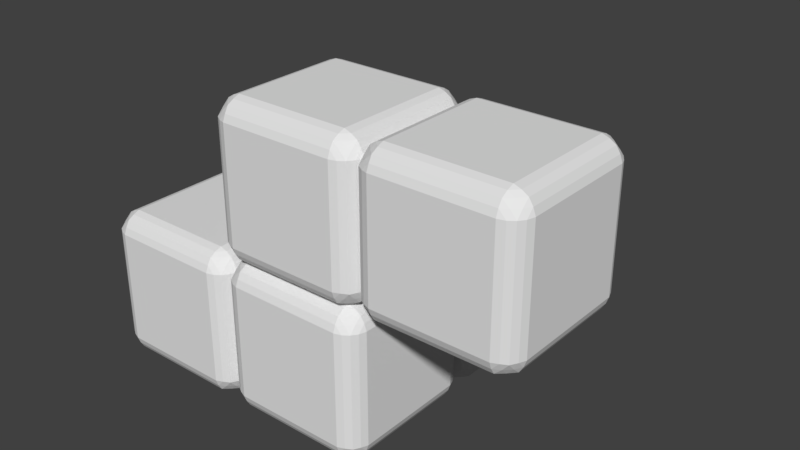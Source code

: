 # Source: g.blend  (saved by Blender 2.79.0; exported with 4.5.12 LTS)
import bpy
from mathutils import Matrix  # noqa: F401  (used for matrix-valued properties, if any)

bpy.ops.wm.read_factory_settings(use_empty=True)
scene = bpy.context.scene
scene.name = 'Scene'

# ---- collections
col_collection_1 = bpy.data.collections.new('Collection 1'); scene.collection.children.link(col_collection_1)

# ---- world
world_world = bpy.data.worlds.new('World'); scene.world = world_world
world_world.color = (0.05088, 0.05088, 0.05088)
world_world.use_sun_shadow = False
world_world.sun_shadow_jitter_overblur = 0.0
world_world.cycles.sampling_method = 'MANUAL'

# ---- meshes
me_plane_003 = bpy.data.meshes.new('Plane.003')
me_plane_003.from_pydata([(-0.7503, 1.0, -0.75), (0.7497, 1.0, -0.75), (-0.7503, 1.0, 0.75), (0.7497, 1.0, 0.75), (-1.0, -0.75, 0.75), (-1.0, -0.75, -0.75), (-1.0, 0.75, 0.75), (-1.0, 0.75, -0.75), (-0.7503, -1.0, -0.75), (0.7497, -1.0, -0.75), (-0.7503, -1.0, 0.75), (0.7497, -1.0, 0.75), (-0.7503, -0.75, 1.0), (0.7497, -0.75, 1.0), (-0.7503, 0.75, 1.0), (0.7497, 0.75, 1.0), (-0.8392, -0.75, 0.968), (0.8386, -0.75, 0.968), (-0.8392, 0.75, 0.968), (0.8386, 0.75, 0.968), (-0.919, -0.75, 0.9187), (0.9185, -0.75, 0.9187), (-0.919, 0.75, 0.9187), (0.9185, 0.75, 0.9187), (-0.7459, -0.968, 0.8389), (0.7497, -0.968, 0.8389), (-0.7459, 0.9679, 0.8389), (0.7497, 0.9679, 0.8389), (-0.7459, -0.8389, 0.968), (0.7497, -0.8389, 0.968), (-0.7459, 0.8389, 0.968), (0.7497, 0.8389, 0.968), (-0.7503, -0.9188, 0.9187), (0.7497, -0.9188, 0.9187), (-0.7503, 0.9187, 0.9187), (0.7497, 0.9187, 0.9187), (-0.9682, -0.75, 0.8389), (0.9677, -0.75, 0.8389), (-0.9682, 0.75, 0.8389), (0.9677, 0.75, 0.8389), (-0.7503, 0.75, -1.0), (0.7497, 0.75, -1.0), (-0.7503, -0.75, -1.0), (0.7497, -0.75, -1.0), (-0.8392, 0.75, -0.968), (0.8386, 0.75, -0.968), (-0.8392, -0.75, -0.968), (0.8386, -0.75, -0.968), (-0.919, 0.75, -0.9187), (0.9185, 0.75, -0.9187), (-0.919, -0.75, -0.9187), (0.9185, -0.75, -0.9187), (-0.7459, 0.9679, -0.8389), (0.7497, 0.9679, -0.8389), (-0.7459, -0.968, -0.8389), (0.7497, -0.968, -0.8389), (-0.7459, 0.8389, -0.968), (0.7497, 0.8389, -0.968), (-0.7459, -0.8389, -0.968), (0.7497, -0.8389, -0.968), (-0.7503, 0.9187, -0.9187), (0.7497, 0.9187, -0.9187), (-0.7503, -0.9188, -0.9187), (0.7497, -0.9188, -0.9187), (-0.9682, 0.75, -0.8389), (0.9677, 0.75, -0.8389), (-0.9682, -0.75, -0.8389), (0.9677, -0.75, -0.8389), (-0.8392, 0.9679, -0.7456), (-0.9682, 0.8389, 0.7456), (-0.8392, 0.9679, 0.7456), (-0.9682, 0.8389, -0.7456), (-0.919, 0.9187, -0.75), (-0.919, 0.9187, 0.75), (-0.9697, -0.8377, 0.7456), (-0.9205, -0.9175, 0.75), (-0.8392, -0.968, 0.7456), (-0.9682, -0.8389, -0.7456), (-0.919, -0.9188, -0.75), (-0.8392, -0.968, -0.7456), (0.8386, -0.968, -0.7456), (0.8386, -0.968, 0.7456), (0.9677, -0.8389, -0.7456), (0.9677, -0.8389, 0.7456), (0.9185, -0.9188, -0.75), (0.9185, -0.9188, 0.75), (0.9185, 0.9187, 0.75), (0.9185, 0.9187, -0.75), (0.8386, 0.9679, 0.7456), (0.8386, 0.9679, -0.7456), (0.9677, 0.8389, 0.7456), (0.9677, 0.8389, -0.7456), (-0.919, -0.8389, -0.8389), (-0.8392, -0.8389, 0.9187), (-0.919, -0.8389, 0.8389), (-0.8392, -0.9188, 0.8389), (-0.8392, -0.8389, -0.9187), (-0.8392, -0.9188, -0.8389), (0.8386, 0.8389, 0.9187), (0.8386, -0.8389, 0.9187), (-0.8392, 0.8389, 0.9187), (0.8386, -0.8389, -0.9187), (0.8386, 0.8389, -0.9187), (-0.8392, 0.8389, -0.9187), (-0.919, 0.8389, -0.8389), (-0.8392, 0.9187, -0.8389), (-0.8392, 0.9187, 0.8389), (-0.919, 0.8389, 0.8389), (0.8386, -0.9188, 0.8389), (0.9185, -0.8389, 0.8389), (0.8386, -0.9188, -0.8389), (0.9185, -0.8389, -0.8389), (0.8386, 0.9187, 0.8389), (0.9185, 0.8389, 0.8389), (0.8386, 0.9187, -0.8389), (0.9185, 0.8389, -0.8389), (3.0, -0.75, 0.75), (3.0, -0.75, -0.75), (3.0, 0.75, 0.75), (3.0, 0.75, -0.75), (0.9997, -0.75, 0.75), (0.9997, -0.75, -0.75), (0.9997, 0.75, 0.75), (0.9997, 0.75, -0.75), (1.25, -1.0, -0.75), (2.75, -1.0, -0.75), (1.25, -1.0, 0.75), (2.75, -1.0, 0.75), (1.161, -0.75, 0.968), (2.839, -0.75, 0.968), (1.161, 0.75, 0.968), (2.839, 0.75, 0.968), (1.081, -0.75, 0.9187), (2.918, -0.75, 0.9187), (1.081, 0.75, 0.9187), (2.918, 0.75, 0.9187), (1.254, -0.968, 0.8389), (2.75, -0.968, 0.8389), (1.254, 0.9679, 0.8389), (2.75, 0.9679, 0.8389), (1.254, -0.8389, 0.968), (2.75, -0.8389, 0.968), (1.254, 0.8389, 0.968), (2.75, 0.8389, 0.968), (1.25, -0.9188, 0.9187), (2.75, -0.9188, 0.9187), (1.25, 0.9187, 0.9187), (2.75, 0.9187, 0.9187), (1.032, -0.75, 0.8389), (2.968, -0.75, 0.8389), (1.032, 0.75, 0.8389), (2.968, 0.75, 0.8389), (1.25, 0.75, -1.0), (2.75, 0.75, -1.0), (1.25, -0.75, -1.0), (2.75, -0.75, -1.0), (1.161, 0.75, -0.968), (2.839, 0.75, -0.968), (1.161, -0.75, -0.968), (2.839, -0.75, -0.968), (1.081, 0.75, -0.9187), (2.918, 0.75, -0.9187), (1.081, -0.75, -0.9187), (2.918, -0.75, -0.9187), (1.254, 0.9679, -0.8389), (2.75, 0.9679, -0.8389), (1.254, -0.968, -0.8389), (2.75, -0.968, -0.8389), (1.254, 0.8389, -0.968), (2.75, 0.8389, -0.968), (1.254, -0.8389, -0.968), (2.75, -0.8389, -0.968), (1.25, 0.9187, -0.9187), (2.75, 0.9187, -0.9187), (1.25, -0.9188, -0.9187), (2.75, -0.9188, -0.9187), (1.032, 0.75, -0.8389), (2.968, 0.75, -0.8389), (1.032, -0.75, -0.8389), (2.968, -0.75, -0.8389), (1.161, 0.9679, -0.7456), (1.032, 0.8389, 0.7456), (1.161, 0.9679, 0.7456), (1.032, 0.8389, -0.7456), (1.081, 0.9187, -0.75), (1.081, 0.9187, 0.75), (1.03, -0.8377, 0.7456), (1.079, -0.9175, 0.75), (1.161, -0.968, 0.7456), (1.032, -0.8389, -0.7456), (1.081, -0.9188, -0.75), (1.161, -0.968, -0.7456), (2.839, -0.968, -0.7456), (2.839, -0.968, 0.7456), (2.968, -0.8389, -0.7456), (2.968, -0.8389, 0.7456), (2.918, -0.9188, -0.75), (2.918, -0.9188, 0.75), (2.918, 0.9187, 0.75), (2.918, 0.9187, -0.75), (2.839, 0.9679, 0.7456), (2.839, 0.9679, -0.7456), (2.968, 0.8389, 0.7456), (2.968, 0.8389, -0.7456), (1.081, -0.8389, -0.8389), (1.161, -0.8389, 0.9187), (1.081, -0.8389, 0.8389), (1.161, -0.9188, 0.8389), (1.161, -0.8389, -0.9187), (1.161, -0.9188, -0.8389), (2.839, 0.8389, 0.9187), (2.839, -0.8389, 0.9187), (1.161, 0.8389, 0.9187), (2.839, -0.8389, -0.9187), (2.839, 0.8389, -0.9187), (1.161, 0.8389, -0.9187), (1.081, 0.8389, -0.8389), (1.161, 0.9187, -0.8389), (1.161, 0.9187, 0.8389), (1.081, 0.8389, 0.8389), (2.839, -0.9188, 0.8389), (2.918, -0.8389, 0.8389), (2.839, -0.9188, -0.8389), (2.918, -0.8389, -0.8389), (2.839, 0.9187, 0.8389), (2.918, 0.8389, 0.8389), (2.839, 0.9187, -0.8389), (2.918, 0.8389, -0.8389), (1.25, 1.0, 1.25), (2.75, 1.0, 1.25), (1.25, 1.0, 2.75), (2.75, 1.0, 2.75), (0.9997, -0.75, 2.75), (0.9997, -0.75, 1.25), (0.9997, 0.75, 2.75), (0.9997, 0.75, 1.25), (1.25, -1.0, 1.25), (2.75, -1.0, 1.25), (1.25, -1.0, 2.75), (2.75, -1.0, 2.75), (1.25, -0.75, 3.0), (2.75, -0.75, 3.0), (1.25, 0.75, 3.0), (2.75, 0.75, 3.0), (1.161, -0.75, 2.968), (2.839, -0.75, 2.968), (1.161, 0.75, 2.968), (2.839, 0.75, 2.968), (1.081, -0.75, 2.919), (2.918, -0.75, 2.919), (1.081, 0.75, 2.919), (2.918, 0.75, 2.919), (1.254, -0.968, 2.839), (2.75, -0.968, 2.839), (1.254, 0.9679, 2.839), (2.75, 0.9679, 2.839), (1.254, -0.8389, 2.968), (2.75, -0.8389, 2.968), (1.254, 0.8389, 2.968), (2.75, 0.8389, 2.968), (1.25, -0.9188, 2.919), (2.75, -0.9188, 2.919), (1.25, 0.9187, 2.919), (2.75, 0.9187, 2.919), (1.032, -0.75, 2.839), (2.968, -0.75, 2.839), (1.032, 0.75, 2.839), (2.968, 0.75, 2.839), (1.25, 0.75, 1.0), (2.75, 0.75, 1.0), (1.25, -0.75, 1.0), (2.75, -0.75, 1.0), (1.161, 0.75, 1.032), (2.839, 0.75, 1.032), (1.161, -0.75, 1.032), (2.839, -0.75, 1.032), (1.081, 0.75, 1.081), (2.918, 0.75, 1.081), (1.081, -0.75, 1.081), (2.918, -0.75, 1.081), (1.254, 0.9679, 1.161), (2.75, 0.9679, 1.161), (1.254, -0.968, 1.161), (2.75, -0.968, 1.161), (1.254, 0.8389, 1.032), (2.75, 0.8389, 1.032), (1.254, -0.8389, 1.032), (2.75, -0.8389, 1.032), (1.25, 0.9187, 1.081), (2.75, 0.9187, 1.081), (1.25, -0.9188, 1.081), (2.75, -0.9188, 1.081), (1.032, 0.75, 1.161), (2.968, 0.75, 1.161), (1.032, -0.75, 1.161), (2.968, -0.75, 1.161), (1.161, 0.9679, 1.254), (1.032, 0.8389, 2.746), (1.161, 0.9679, 2.746), (1.032, 0.8389, 1.254), (1.081, 0.9187, 1.25), (1.081, 0.9187, 2.75), (1.03, -0.8377, 2.746), (1.079, -0.9175, 2.75), (1.161, -0.968, 2.746), (1.032, -0.8389, 1.254), (1.081, -0.9188, 1.25), (1.161, -0.968, 1.254), (2.839, -0.968, 1.254), (2.839, -0.968, 2.746), (2.968, -0.8389, 1.254), (2.968, -0.8389, 2.746), (2.918, -0.9188, 1.25), (2.918, -0.9188, 2.75), (2.918, 0.9187, 2.75), (2.918, 0.9187, 1.25), (2.839, 0.9679, 2.746), (2.839, 0.9679, 1.254), (2.968, 0.8389, 2.746), (2.968, 0.8389, 1.254), (1.081, -0.8389, 1.161), (1.161, -0.8389, 2.919), (1.081, -0.8389, 2.839), (1.161, -0.9188, 2.839), (1.161, -0.8389, 1.081), (1.161, -0.9188, 1.161), (2.839, 0.8389, 2.919), (2.839, -0.8389, 2.919), (1.161, 0.8389, 2.919), (2.839, -0.8389, 1.081), (2.839, 0.8389, 1.081), (1.161, 0.8389, 1.081), (1.081, 0.8389, 1.161), (1.161, 0.9187, 1.161), (1.161, 0.9187, 2.839), (1.081, 0.8389, 2.839), (2.839, -0.9188, 2.839), (2.918, -0.8389, 2.839), (2.839, -0.9188, 1.161), (2.918, -0.8389, 1.161), (2.839, 0.9187, 2.839), (2.918, 0.8389, 2.839), (2.839, 0.9187, 1.161), (2.918, 0.8389, 1.161), (3.25, 1.0, 1.25), (4.75, 1.0, 1.25), (3.25, 1.0, 2.75), (4.75, 1.0, 2.75), (5.0, -0.75, 2.75), (5.0, -0.75, 1.25), (5.0, 0.75, 2.75), (5.0, 0.75, 1.25), (3.0, -0.75, 2.75), (3.0, -0.75, 1.25), (3.0, 0.75, 2.75), (3.0, 0.75, 1.25), (3.25, -1.0, 1.25), (4.75, -1.0, 1.25), (3.25, -1.0, 2.75), (4.75, -1.0, 2.75), (3.25, -0.75, 3.0), (4.75, -0.75, 3.0), (3.25, 0.75, 3.0), (4.75, 0.75, 3.0), (3.161, -0.75, 2.968), (4.839, -0.75, 2.968), (3.161, 0.75, 2.968), (4.839, 0.75, 2.968), (3.081, -0.75, 2.919), (4.918, -0.75, 2.919), (3.081, 0.75, 2.919), (4.918, 0.75, 2.919), (3.254, -0.968, 2.839), (4.75, -0.968, 2.839), (3.254, 0.9679, 2.839), (4.75, 0.9679, 2.839), (3.254, -0.8389, 2.968), (4.75, -0.8389, 2.968), (3.254, 0.8389, 2.968), (4.75, 0.8389, 2.968), (3.25, -0.9188, 2.919), (4.75, -0.9188, 2.919), (3.25, 0.9187, 2.919), (4.75, 0.9187, 2.919), (3.032, -0.75, 2.839), (4.968, -0.75, 2.839), (3.032, 0.75, 2.839), (4.968, 0.75, 2.839), (3.25, 0.75, 1.0), (4.75, 0.75, 1.0), (3.25, -0.75, 1.0), (4.75, -0.75, 1.0), (3.161, 0.75, 1.032), (4.839, 0.75, 1.032), (3.161, -0.75, 1.032), (4.839, -0.75, 1.032), (3.081, 0.75, 1.081), (4.918, 0.75, 1.081), (3.081, -0.75, 1.081), (4.918, -0.75, 1.081), (3.254, 0.9679, 1.161), (4.75, 0.9679, 1.161), (3.254, -0.968, 1.161), (4.75, -0.968, 1.161), (3.254, 0.8389, 1.032), (4.75, 0.8389, 1.032), (3.254, -0.8389, 1.032), (4.75, -0.8389, 1.032), (3.25, 0.9187, 1.081), (4.75, 0.9187, 1.081), (3.25, -0.9188, 1.081), (4.75, -0.9188, 1.081), (3.032, 0.75, 1.161), (4.968, 0.75, 1.161), (3.032, -0.75, 1.161), (4.968, -0.75, 1.161), (3.161, 0.9679, 1.254), (3.032, 0.8389, 2.746), (3.161, 0.9679, 2.746), (3.032, 0.8389, 1.254), (3.081, 0.9187, 1.25), (3.081, 0.9187, 2.75), (3.03, -0.8377, 2.746), (3.079, -0.9175, 2.75), (3.161, -0.968, 2.746), (3.032, -0.8389, 1.254), (3.081, -0.9188, 1.25), (3.161, -0.968, 1.254), (4.839, -0.968, 1.254), (4.839, -0.968, 2.746), (4.968, -0.8389, 1.254), (4.968, -0.8389, 2.746), (4.918, -0.9188, 1.25), (4.918, -0.9188, 2.75), (4.918, 0.9187, 2.75), (4.918, 0.9187, 1.25), (4.839, 0.9679, 2.746), (4.839, 0.9679, 1.254), (4.968, 0.8389, 2.746), (4.968, 0.8389, 1.254), (3.081, -0.8389, 1.161), (3.161, -0.8389, 2.919), (3.081, -0.8389, 2.839), (3.161, -0.9188, 2.839), (3.161, -0.8389, 1.081), (3.161, -0.9188, 1.161), (4.839, 0.8389, 2.919), (4.839, -0.8389, 2.919), (3.161, 0.8389, 2.919), (4.839, -0.8389, 1.081), (4.839, 0.8389, 1.081), (3.161, 0.8389, 1.081), (3.081, 0.8389, 1.161), (3.161, 0.9187, 1.161), (3.161, 0.9187, 2.839), (3.081, 0.8389, 2.839), (4.839, -0.9188, 2.839), (4.918, -0.8389, 2.839), (4.839, -0.9188, 1.161), (4.918, -0.8389, 1.161), (4.839, 0.9187, 2.839), (4.918, 0.8389, 2.839), (4.839, 0.9187, 1.161), (4.918, 0.8389, 1.161), (1.25, 3.0, -0.75), (2.75, 3.0, -0.75), (1.25, 3.0, 0.75), (2.75, 3.0, 0.75), (3.0, 1.25, 0.75), (3.0, 1.25, -0.75), (3.0, 2.75, 0.75), (3.0, 2.75, -0.75), (0.9997, 1.25, 0.75), (0.9997, 1.25, -0.75), (0.9997, 2.75, 0.75), (0.9997, 2.75, -0.75), (1.25, 1.0, -0.75), (2.75, 1.0, -0.75), (1.25, 1.0, 0.75), (2.75, 1.0, 0.75), (1.25, 1.25, 1.0), (2.75, 1.25, 1.0), (1.25, 2.75, 1.0), (2.75, 2.75, 1.0), (1.161, 1.25, 0.968), (2.839, 1.25, 0.968), (1.161, 2.75, 0.968), (2.839, 2.75, 0.968), (1.081, 1.25, 0.9187), (2.918, 1.25, 0.9187), (1.081, 2.75, 0.9187), (2.918, 2.75, 0.9187), (1.254, 1.032, 0.8389), (2.75, 1.032, 0.8389), (1.254, 2.968, 0.8389), (2.75, 2.968, 0.8389), (1.254, 1.161, 0.968), (2.75, 1.161, 0.968), (1.254, 2.839, 0.968), (2.75, 2.839, 0.968), (1.25, 1.081, 0.9187), (2.75, 1.081, 0.9187), (1.25, 2.919, 0.9187), (2.75, 2.919, 0.9187), (1.032, 1.25, 0.8389), (2.968, 1.25, 0.8389), (1.032, 2.75, 0.8389), (2.968, 2.75, 0.8389), (1.25, 2.75, -1.0), (2.75, 2.75, -1.0), (1.25, 1.25, -1.0), (2.75, 1.25, -1.0), (1.161, 2.75, -0.968), (2.839, 2.75, -0.968), (1.161, 1.25, -0.968), (2.839, 1.25, -0.968), (1.081, 2.75, -0.9187), (2.918, 2.75, -0.9187), (1.081, 1.25, -0.9187), (2.918, 1.25, -0.9187), (1.254, 2.968, -0.8389), (2.75, 2.968, -0.8389), (1.254, 1.032, -0.8389), (2.75, 1.032, -0.8389), (1.254, 2.839, -0.968), (2.75, 2.839, -0.968), (1.254, 1.161, -0.968), (2.75, 1.161, -0.968), (1.25, 2.919, -0.9187), (2.75, 2.919, -0.9187), (1.25, 1.081, -0.9187), (2.75, 1.081, -0.9187), (1.032, 2.75, -0.8389), (2.968, 2.75, -0.8389), (1.032, 1.25, -0.8389), (2.968, 1.25, -0.8389), (1.161, 2.968, -0.7456), (1.032, 2.839, 0.7456), (1.161, 2.968, 0.7456), (1.032, 2.839, -0.7456), (1.081, 2.919, -0.75), (1.081, 2.919, 0.75), (1.03, 1.162, 0.7456), (1.079, 1.082, 0.75), (1.161, 1.032, 0.7456), (1.032, 1.161, -0.7456), (1.081, 1.081, -0.75), (1.161, 1.032, -0.7456), (2.839, 1.032, -0.7456), (2.839, 1.032, 0.7456), (2.968, 1.161, -0.7456), (2.968, 1.161, 0.7456), (2.918, 1.081, -0.75), (2.918, 1.081, 0.75), (2.918, 2.919, 0.75), (2.918, 2.919, -0.75), (2.839, 2.968, 0.7456), (2.839, 2.968, -0.7456), (2.968, 2.839, 0.7456), (2.968, 2.839, -0.7456), (1.081, 1.161, -0.8389), (1.161, 1.161, 0.9187), (1.081, 1.161, 0.8389), (1.161, 1.081, 0.8389), (1.161, 1.161, -0.9187), (1.161, 1.081, -0.8389), (2.839, 2.839, 0.9187), (2.839, 1.161, 0.9187), (1.161, 2.839, 0.9187), (2.839, 1.161, -0.9187), (2.839, 2.839, -0.9187), (1.161, 2.839, -0.9187), (1.081, 2.839, -0.8389), (1.161, 2.919, -0.8389), (1.161, 2.919, 0.8389), (1.081, 2.839, 0.8389), (2.839, 1.081, 0.8389), (2.918, 1.161, 0.8389), (2.839, 1.081, -0.8389), (2.918, 1.161, -0.8389), (2.839, 2.919, 0.8389), (2.918, 2.839, 0.8389), (2.839, 2.919, -0.8389), (2.918, 2.839, -0.8389)], [], [(0, 2, 3, 1), (4, 6, 7, 5), (8, 9, 11, 10), (12, 13, 15, 14), (15, 31, 30, 14), (17, 21, 23, 19), (26, 34, 35, 27), (12, 14, 18, 16), (18, 14, 30), (19, 31, 15), (17, 13, 29), (16, 28, 12), (13, 17, 19, 15), (12, 28, 29, 13), (30, 31, 35, 34), (32, 28, 93), (28, 32, 33, 29), (18, 22, 20, 16), (37, 39, 23, 21), (38, 36, 20, 22), (24, 25, 33, 32), (10, 11, 25, 24), (2, 26, 27, 3), (6, 4, 36, 38), (40, 41, 43, 42), (43, 59, 58, 42), (45, 49, 51, 47), (54, 62, 63, 55), (40, 42, 46, 44), (46, 42, 58), (47, 59, 43), (45, 41, 57), (44, 56, 40), (41, 45, 47, 43), (40, 56, 57, 41), (50, 92, 66), (56, 60, 61, 57), (46, 50, 48, 44), (65, 67, 51, 49), (66, 64, 48, 50), (52, 53, 61, 60), (58, 59, 63, 62), (8, 54, 55, 9), (5, 7, 64, 66), (0, 1, 53, 52), (26, 2, 70), (0, 68, 70, 2), (52, 68, 0), (71, 69, 73, 72), (68, 72, 73, 70), (6, 69, 71, 7), (38, 69, 6), (64, 7, 71), (4, 5, 77, 74), (10, 76, 79, 8), (76, 75, 78, 79), (77, 78, 75, 74), (5, 66, 77), (58, 96, 46), (77, 66, 92), (8, 79, 54), (36, 4, 74), (74, 94, 36), (24, 76, 10), (81, 80, 84, 85), (83, 85, 84, 82), (11, 9, 80, 81), (25, 11, 81), (55, 80, 9), (86, 90, 91, 87), (86, 87, 89, 88), (3, 88, 89, 1), (27, 88, 3), (53, 1, 89), (22, 18, 100), (30, 100, 18), (65, 123, 121, 67), (16, 20, 93), (16, 93, 28), (32, 95, 24), (20, 36, 94), (75, 94, 74), (76, 24, 95), (75, 76, 95), (93, 20, 94), (94, 75, 95), (32, 93, 95), (94, 95, 93), (78, 77, 92), (79, 78, 97), (62, 96, 58), (50, 46, 96), (92, 50, 96), (78, 92, 97), (79, 97, 54), (54, 97, 62), (62, 97, 96), (96, 97, 92), (80, 110, 84), (111, 82, 84), (47, 51, 101), (17, 99, 21), (37, 21, 109), (25, 108, 33), (35, 31, 98), (27, 35, 112), (23, 39, 113), (115, 87, 91), (114, 89, 87), (61, 102, 57), (34, 100, 30), (38, 22, 107), (34, 26, 106), (105, 72, 68), (104, 71, 72), (44, 48, 103), (107, 22, 100), (34, 106, 100), (100, 106, 107), (70, 106, 26), (73, 106, 70), (106, 73, 107), (73, 69, 107), (69, 38, 107), (44, 103, 56), (56, 103, 60), (68, 52, 105), (72, 105, 104), (71, 104, 64), (48, 64, 104), (103, 48, 104), (104, 105, 103), (52, 60, 105), (103, 105, 60), (57, 102, 45), (49, 45, 102), (91, 65, 115), (87, 115, 114), (89, 114, 53), (53, 114, 61), (61, 114, 102), (114, 115, 102), (49, 115, 65), (102, 115, 49), (90, 113, 39), (90, 86, 113), (31, 19, 98), (35, 98, 112), (88, 27, 112), (88, 112, 86), (113, 86, 112), (112, 98, 113), (113, 98, 23), (23, 98, 19), (17, 29, 99), (29, 33, 99), (108, 99, 33), (81, 108, 25), (85, 108, 81), (99, 109, 21), (83, 37, 109), (85, 83, 109), (108, 85, 109), (99, 108, 109), (82, 111, 67), (84, 110, 111), (80, 55, 110), (55, 63, 110), (47, 101, 59), (59, 101, 63), (110, 63, 101), (111, 110, 101), (101, 51, 111), (51, 67, 111), (476, 180, 182, 478), (116, 117, 119, 118), (124, 125, 127, 126), (271, 129, 131, 269), (129, 133, 135, 131), (138, 146, 147, 139), (131, 143, 269), (130, 268, 142), (143, 142, 268, 269), (270, 128, 140), (130, 128, 270, 268), (271, 141, 129), (142, 143, 147, 146), (144, 140, 205), (140, 144, 145, 141), (130, 134, 132, 128), (149, 151, 135, 133), (150, 148, 132, 134), (136, 137, 145, 144), (116, 118, 151, 149), (126, 127, 137, 136), (122, 120, 148, 150), (152, 153, 155, 154), (155, 171, 170, 154), (157, 161, 163, 159), (166, 174, 175, 167), (152, 154, 158, 156), (158, 154, 170), (159, 171, 155), (157, 153, 169), (156, 168, 152), (153, 157, 159, 155), (152, 168, 169, 153), (162, 204, 178), (168, 172, 173, 169), (158, 162, 160, 156), (177, 179, 163, 161), (178, 176, 160, 162), (164, 165, 173, 172), (170, 171, 175, 174), (119, 117, 179, 177), (124, 166, 167, 125), (121, 123, 176, 178), (479, 139, 200), (182, 138, 478), (138, 139, 479, 478), (183, 181, 185, 184), (180, 184, 185, 182), (122, 181, 183, 123), (150, 181, 122), (176, 123, 183), (120, 121, 189, 186), (126, 188, 191, 124), (188, 187, 190, 191), (189, 190, 187, 186), (121, 178, 189), (170, 208, 158), (189, 178, 204), (124, 191, 166), (148, 120, 186), (186, 206, 148), (136, 188, 126), (193, 192, 196, 197), (195, 194, 117, 116), (195, 197, 196, 194), (127, 125, 192, 193), (137, 127, 193), (149, 195, 116), (179, 117, 194), (167, 192, 125), (198, 202, 203, 199), (198, 199, 201, 200), (476, 164, 180), (118, 119, 203, 202), (477, 201, 165), (151, 118, 202), (200, 201, 477, 479), (134, 130, 212), (142, 212, 130), (177, 203, 119), (128, 132, 205), (128, 205, 140), (144, 207, 136), (132, 148, 206), (187, 206, 186), (188, 136, 207), (187, 188, 207), (205, 132, 206), (206, 187, 207), (144, 205, 207), (206, 207, 205), (190, 189, 204), (191, 190, 209), (174, 208, 170), (162, 158, 208), (204, 162, 208), (190, 204, 209), (191, 209, 166), (166, 209, 174), (174, 209, 208), (208, 209, 204), (192, 222, 196), (223, 194, 196), (159, 163, 213), (129, 211, 133), (149, 133, 221), (137, 220, 145), (147, 143, 210), (139, 147, 224), (135, 151, 225), (227, 199, 203), (226, 201, 199), (173, 214, 169), (146, 212, 142), (150, 134, 219), (146, 138, 218), (217, 184, 180), (216, 183, 184), (156, 160, 215), (219, 134, 212), (146, 218, 212), (212, 218, 219), (182, 218, 138), (185, 218, 182), (218, 185, 219), (185, 181, 219), (181, 150, 219), (156, 215, 168), (168, 215, 172), (180, 164, 217), (184, 217, 216), (183, 216, 176), (160, 176, 216), (215, 160, 216), (216, 217, 215), (164, 172, 217), (215, 217, 172), (169, 214, 157), (161, 157, 214), (203, 177, 227), (199, 227, 226), (201, 226, 165), (165, 226, 173), (173, 226, 214), (226, 227, 214), (161, 227, 177), (214, 227, 161), (202, 225, 151), (202, 198, 225), (143, 131, 210), (147, 210, 224), (200, 139, 224), (200, 224, 198), (225, 198, 224), (224, 210, 225), (225, 210, 135), (135, 210, 131), (129, 141, 211), (141, 145, 211), (220, 211, 145), (193, 220, 137), (197, 220, 193), (211, 221, 133), (195, 149, 221), (197, 195, 221), (220, 197, 221), (211, 220, 221), (194, 223, 179), (196, 222, 223), (192, 167, 222), (167, 175, 222), (159, 213, 171), (171, 213, 175), (222, 175, 213), (223, 222, 213), (213, 163, 223), (163, 179, 223), (82, 121, 120, 83), (82, 67, 121), (90, 122, 123, 91), (123, 65, 91), (37, 120, 122, 39), (90, 39, 122), (83, 120, 37), (228, 230, 231, 229), (232, 234, 235, 233), (236, 237, 239, 238), (240, 241, 243, 242), (243, 259, 258, 242), (245, 249, 251, 247), (254, 262, 263, 255), (240, 242, 246, 244), (246, 242, 258), (247, 259, 243), (245, 241, 257), (244, 256, 240), (241, 245, 247, 243), (240, 256, 257, 241), (258, 259, 263, 262), (260, 256, 321), (256, 260, 261, 257), (246, 250, 248, 244), (265, 267, 251, 249), (266, 264, 248, 250), (252, 253, 261, 260), (238, 239, 253, 252), (230, 254, 255, 231), (234, 232, 264, 266), (270, 140, 141, 271), (271, 287, 286, 270), (273, 277, 279, 275), (282, 290, 291, 283), (268, 270, 274, 272), (274, 270, 286), (275, 287, 271), (273, 269, 285), (272, 284, 268), (269, 273, 275, 271), (268, 284, 285, 269), (278, 320, 294), (284, 288, 289, 285), (274, 278, 276, 272), (293, 295, 279, 277), (294, 292, 276, 278), (280, 281, 289, 288), (286, 287, 291, 290), (236, 282, 283, 237), (233, 235, 292, 294), (228, 229, 281, 280), (254, 230, 298), (228, 296, 298, 230), (280, 296, 228), (299, 297, 301, 300), (296, 300, 301, 298), (234, 297, 299, 235), (266, 297, 234), (292, 235, 299), (232, 233, 305, 302), (238, 304, 307, 236), (304, 303, 306, 307), (305, 306, 303, 302), (233, 294, 305), (286, 324, 274), (305, 294, 320), (236, 307, 282), (264, 232, 302), (302, 322, 264), (252, 304, 238), (309, 308, 312, 313), (311, 313, 312, 310), (239, 237, 308, 309), (253, 239, 309), (283, 308, 237), (314, 318, 319, 315), (314, 315, 317, 316), (231, 316, 317, 229), (255, 316, 231), (281, 229, 317), (250, 246, 328), (258, 328, 246), (293, 355, 353, 295), (244, 248, 321), (244, 321, 256), (260, 323, 252), (248, 264, 322), (303, 322, 302), (304, 252, 323), (303, 304, 323), (321, 248, 322), (322, 303, 323), (260, 321, 323), (322, 323, 321), (306, 305, 320), (307, 306, 325), (290, 324, 286), (278, 274, 324), (320, 278, 324), (306, 320, 325), (307, 325, 282), (282, 325, 290), (290, 325, 324), (324, 325, 320), (308, 338, 312), (339, 310, 312), (275, 279, 329), (245, 327, 249), (265, 249, 337), (253, 336, 261), (263, 259, 326), (255, 263, 340), (251, 267, 341), (343, 315, 319), (342, 317, 315), (289, 330, 285), (262, 328, 258), (266, 250, 335), (262, 254, 334), (333, 300, 296), (332, 299, 300), (272, 276, 331), (335, 250, 328), (262, 334, 328), (328, 334, 335), (298, 334, 254), (301, 334, 298), (334, 301, 335), (301, 297, 335), (297, 266, 335), (272, 331, 284), (284, 331, 288), (296, 280, 333), (300, 333, 332), (299, 332, 292), (276, 292, 332), (331, 276, 332), (332, 333, 331), (280, 288, 333), (331, 333, 288), (285, 330, 273), (277, 273, 330), (319, 293, 343), (315, 343, 342), (317, 342, 281), (281, 342, 289), (289, 342, 330), (342, 343, 330), (277, 343, 293), (330, 343, 277), (318, 341, 267), (318, 314, 341), (259, 247, 326), (263, 326, 340), (316, 255, 340), (316, 340, 314), (341, 314, 340), (340, 326, 341), (341, 326, 251), (251, 326, 247), (245, 257, 327), (257, 261, 327), (336, 327, 261), (309, 336, 253), (313, 336, 309), (327, 337, 249), (311, 265, 337), (313, 311, 337), (336, 313, 337), (327, 336, 337), (310, 339, 295), (312, 338, 339), (308, 283, 338), (283, 291, 338), (275, 329, 287), (287, 329, 291), (338, 291, 329), (339, 338, 329), (329, 279, 339), (279, 295, 339), (344, 346, 347, 345), (348, 349, 351, 350), (356, 357, 359, 358), (360, 361, 363, 362), (363, 379, 378, 362), (365, 369, 371, 367), (374, 382, 383, 375), (360, 362, 366, 364), (366, 362, 378), (367, 379, 363), (365, 361, 377), (364, 376, 360), (361, 365, 367, 363), (360, 376, 377, 361), (378, 379, 383, 382), (380, 376, 441), (376, 380, 381, 377), (366, 370, 368, 364), (385, 387, 371, 369), (386, 384, 368, 370), (372, 373, 381, 380), (348, 350, 387, 385), (358, 359, 373, 372), (346, 374, 375, 347), (354, 352, 384, 386), (388, 389, 391, 390), (391, 407, 406, 390), (393, 397, 399, 395), (402, 410, 411, 403), (388, 390, 394, 392), (394, 390, 406), (395, 407, 391), (393, 389, 405), (392, 404, 388), (389, 393, 395, 391), (388, 404, 405, 389), (398, 440, 414), (404, 408, 409, 405), (394, 398, 396, 392), (413, 415, 399, 397), (414, 412, 396, 398), (400, 401, 409, 408), (406, 407, 411, 410), (351, 349, 415, 413), (356, 402, 403, 357), (353, 355, 412, 414), (344, 345, 401, 400), (374, 346, 418), (344, 416, 418, 346), (400, 416, 344), (419, 417, 421, 420), (416, 420, 421, 418), (354, 417, 419, 355), (386, 417, 354), (412, 355, 419), (352, 353, 425, 422), (358, 424, 427, 356), (424, 423, 426, 427), (425, 426, 423, 422), (353, 414, 425), (406, 444, 394), (425, 414, 440), (356, 427, 402), (384, 352, 422), (422, 442, 384), (372, 424, 358), (429, 428, 432, 433), (431, 430, 349, 348), (431, 433, 432, 430), (359, 357, 428, 429), (373, 359, 429), (385, 431, 348), (415, 349, 430), (403, 428, 357), (434, 438, 439, 435), (434, 435, 437, 436), (347, 436, 437, 345), (350, 351, 439, 438), (375, 436, 347), (387, 350, 438), (401, 345, 437), (370, 366, 448), (378, 448, 366), (413, 439, 351), (364, 368, 441), (364, 441, 376), (380, 443, 372), (368, 384, 442), (423, 442, 422), (424, 372, 443), (423, 424, 443), (441, 368, 442), (442, 423, 443), (380, 441, 443), (442, 443, 441), (426, 425, 440), (427, 426, 445), (410, 444, 406), (398, 394, 444), (440, 398, 444), (426, 440, 445), (427, 445, 402), (402, 445, 410), (410, 445, 444), (444, 445, 440), (428, 458, 432), (459, 430, 432), (395, 399, 449), (365, 447, 369), (385, 369, 457), (373, 456, 381), (383, 379, 446), (375, 383, 460), (371, 387, 461), (463, 435, 439), (462, 437, 435), (409, 450, 405), (382, 448, 378), (386, 370, 455), (382, 374, 454), (453, 420, 416), (452, 419, 420), (392, 396, 451), (455, 370, 448), (382, 454, 448), (448, 454, 455), (418, 454, 374), (421, 454, 418), (454, 421, 455), (421, 417, 455), (417, 386, 455), (392, 451, 404), (404, 451, 408), (416, 400, 453), (420, 453, 452), (419, 452, 412), (396, 412, 452), (451, 396, 452), (452, 453, 451), (400, 408, 453), (451, 453, 408), (405, 450, 393), (397, 393, 450), (439, 413, 463), (435, 463, 462), (437, 462, 401), (401, 462, 409), (409, 462, 450), (462, 463, 450), (397, 463, 413), (450, 463, 397), (438, 461, 387), (438, 434, 461), (379, 367, 446), (383, 446, 460), (436, 375, 460), (436, 460, 434), (461, 434, 460), (460, 446, 461), (461, 446, 371), (371, 446, 367), (365, 377, 447), (377, 381, 447), (456, 447, 381), (429, 456, 373), (433, 456, 429), (447, 457, 369), (431, 385, 457), (433, 431, 457), (456, 433, 457), (447, 456, 457), (430, 459, 415), (432, 458, 459), (428, 403, 458), (403, 411, 458), (395, 449, 407), (407, 449, 411), (458, 411, 449), (459, 458, 449), (449, 399, 459), (399, 415, 459), (310, 353, 352, 311), (310, 295, 353), (318, 354, 355, 319), (355, 293, 319), (265, 352, 354, 267), (318, 267, 354), (311, 352, 265), (464, 466, 467, 465), (468, 469, 471, 470), (472, 474, 475, 473), (476, 477, 165, 164), (480, 481, 483, 482), (483, 499, 498, 482), (485, 489, 491, 487), (494, 502, 503, 495), (480, 482, 486, 484), (486, 482, 498), (487, 499, 483), (485, 481, 497), (484, 496, 480), (481, 485, 487, 483), (480, 496, 497, 481), (498, 499, 503, 502), (500, 496, 561), (496, 500, 501, 497), (486, 490, 488, 484), (505, 507, 491, 489), (506, 504, 488, 490), (492, 493, 501, 500), (468, 470, 507, 505), (478, 479, 493, 492), (466, 494, 495, 467), (474, 472, 504, 506), (508, 509, 511, 510), (511, 527, 526, 510), (513, 517, 519, 515), (522, 530, 531, 523), (508, 510, 514, 512), (514, 510, 526), (515, 527, 511), (513, 509, 525), (512, 524, 508), (509, 513, 515, 511), (508, 524, 525, 509), (518, 560, 534), (524, 528, 529, 525), (514, 518, 516, 512), (533, 535, 519, 517), (534, 532, 516, 518), (520, 521, 529, 528), (526, 527, 531, 530), (471, 469, 535, 533), (476, 522, 523, 477), (473, 475, 532, 534), (464, 465, 521, 520), (494, 466, 538), (464, 536, 538, 466), (520, 536, 464), (539, 537, 541, 540), (536, 540, 541, 538), (474, 537, 539, 475), (506, 537, 474), (532, 475, 539), (472, 473, 545, 542), (478, 544, 547, 476), (544, 543, 546, 547), (545, 546, 543, 542), (473, 534, 545), (526, 564, 514), (545, 534, 560), (476, 547, 522), (504, 472, 542), (542, 562, 504), (492, 544, 478), (549, 548, 552, 553), (551, 550, 469, 468), (551, 553, 552, 550), (479, 477, 548, 549), (493, 479, 549), (505, 551, 468), (535, 469, 550), (523, 548, 477), (554, 558, 559, 555), (554, 555, 557, 556), (467, 556, 557, 465), (470, 471, 559, 558), (495, 556, 467), (507, 470, 558), (521, 465, 557), (490, 486, 568), (498, 568, 486), (533, 559, 471), (484, 488, 561), (484, 561, 496), (500, 563, 492), (488, 504, 562), (543, 562, 542), (544, 492, 563), (543, 544, 563), (561, 488, 562), (562, 543, 563), (500, 561, 563), (562, 563, 561), (546, 545, 560), (547, 546, 565), (530, 564, 526), (518, 514, 564), (560, 518, 564), (546, 560, 565), (547, 565, 522), (522, 565, 530), (530, 565, 564), (564, 565, 560), (548, 578, 552), (579, 550, 552), (515, 519, 569), (485, 567, 489), (505, 489, 577), (493, 576, 501), (503, 499, 566), (495, 503, 580), (491, 507, 581), (583, 555, 559), (582, 557, 555), (529, 570, 525), (502, 568, 498), (506, 490, 575), (502, 494, 574), (573, 540, 536), (572, 539, 540), (512, 516, 571), (575, 490, 568), (502, 574, 568), (568, 574, 575), (538, 574, 494), (541, 574, 538), (574, 541, 575), (541, 537, 575), (537, 506, 575), (512, 571, 524), (524, 571, 528), (536, 520, 573), (540, 573, 572), (539, 572, 532), (516, 532, 572), (571, 516, 572), (572, 573, 571), (520, 528, 573), (571, 573, 528), (525, 570, 513), (517, 513, 570), (559, 533, 583), (555, 583, 582), (557, 582, 521), (521, 582, 529), (529, 582, 570), (582, 583, 570), (517, 583, 533), (570, 583, 517), (558, 581, 507), (558, 554, 581), (499, 487, 566), (503, 566, 580), (556, 495, 580), (556, 580, 554), (581, 554, 580), (580, 566, 581), (581, 566, 491), (491, 566, 487), (485, 497, 567), (497, 501, 567), (576, 567, 501), (549, 576, 493), (553, 576, 549), (567, 577, 489), (551, 505, 577), (553, 551, 577), (576, 553, 577), (567, 576, 577), (550, 579, 535), (552, 578, 579), (548, 523, 578), (523, 531, 578), (515, 569, 527), (527, 569, 531), (578, 531, 569), (579, 578, 569), (569, 519, 579), (519, 535, 579)])
me_plane_003.use_remesh_preserve_volume = False
me_plane_003.use_remesh_preserve_attributes = False
me_plane_003.use_mirror_vertex_groups = False
me_plane_003.update()

# ---- objects
ob_box = bpy.data.objects.new('Box', me_plane_003)

# ---- transforms, parenting, visibility, modifiers, constraints
ob_box.location = (0.0, 0.0, 0.0)
ob_box.lineart.crease_threshold = 0.0

# ---- collection membership
col_collection_1.objects.link(ob_box)

# ---- scene / render settings (as saved in the file)
scene.frame_start = 1; scene.frame_end = 250; scene.frame_set(0)
scene.render.engine = 'BLENDER_EEVEE_NEXT'
scene.render.resolution_percentage = 50
scene.render.dither_intensity = 0.0
scene.cycles.use_denoising = False
scene.cycles.samples = 128
scene.cycles.sampling_pattern = 'TABULATED_SOBOL'
scene.cycles.use_adaptive_sampling = False
scene.cycles.use_light_tree = False
scene.cycles.blur_glossy = 0.0
scene.cycles.sample_clamp_indirect = 0.0
scene.view_settings.view_transform = 'Standard'
bpy.context.view_layer.update()

# ---- added for rendering (the .blend has no active camera and no usable light): camera, sun
cam_auto = bpy.data.cameras.new('AutoCamera')
cam_auto.lens = 50.0
cam_auto.sensor_width = 36.0
cam_auto.clip_end = 1000.0
ob_auto_camera = bpy.data.objects.new('AutoCamera', cam_auto)
scene.collection.objects.link(ob_auto_camera)
ob_auto_camera.location = (9.62933, -8.15554, 7.10368)
ob_auto_camera.rotation_euler = (1.09748, -7.21219e-08, 0.694738)
scene.camera = ob_auto_camera
light_auto_sun = bpy.data.lights.new('AutoSun', 'SUN')
light_auto_sun.energy = 3.0
light_auto_sun.angle = 0.0523599
ob_auto_sun = bpy.data.objects.new('AutoSun', light_auto_sun)
scene.collection.objects.link(ob_auto_sun)
ob_auto_sun.rotation_euler = (0.872665, 0.174533, 0.523599)
bpy.context.view_layer.update()
